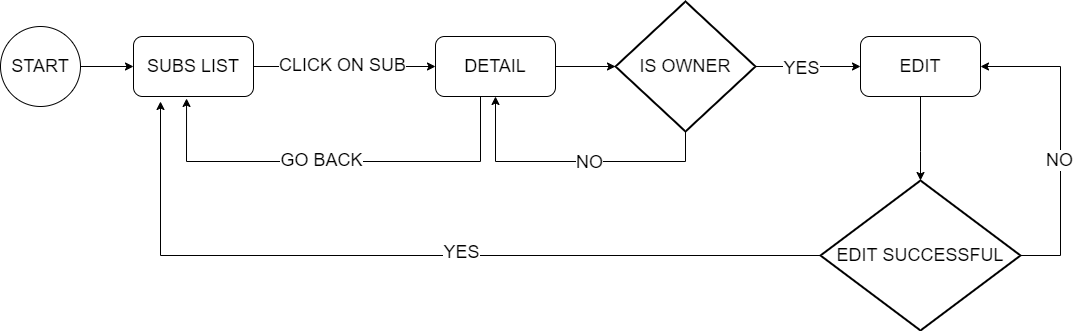

The diagram above was exported from draw.io. Its source (the exported page's mxGraphModel, read from the mxfile embedded in the PNG):
<mxGraphModel dx="1422" dy="825" grid="1" gridSize="10" guides="1" tooltips="1" connect="1" arrows="1" fold="1" page="1" pageScale="1" pageWidth="1169" pageHeight="827" background="none" math="0" shadow="0">
  <root>
    <mxCell id="0" />
    <mxCell id="1" parent="0" />
    <mxCell id="OwNbbf1hmjUkmk_fKNHT-82" style="edgeStyle=orthogonalEdgeStyle;rounded=0;orthogonalLoop=1;jettySize=auto;html=1;fontSize=18;entryX=0;entryY=0.5;entryDx=0;entryDy=0;" parent="1" source="OwNbbf1hmjUkmk_fKNHT-81" target="vkr75V2XdNS-9yy8fkuN-1" edge="1">
      <mxGeometry relative="1" as="geometry">
        <mxPoint x="130" y="300" as="targetPoint" />
      </mxGeometry>
    </mxCell>
    <mxCell id="OwNbbf1hmjUkmk_fKNHT-81" value="START" style="ellipse;whiteSpace=wrap;html=1;aspect=fixed;fontSize=18;" parent="1" vertex="1">
      <mxGeometry x="30" y="185" width="80" height="80" as="geometry" />
    </mxCell>
    <mxCell id="vkr75V2XdNS-9yy8fkuN-4" style="edgeStyle=orthogonalEdgeStyle;rounded=0;orthogonalLoop=1;jettySize=auto;html=1;entryX=0;entryY=0.5;entryDx=0;entryDy=0;fontSize=18;" edge="1" parent="1" source="vkr75V2XdNS-9yy8fkuN-1" target="vkr75V2XdNS-9yy8fkuN-3">
      <mxGeometry relative="1" as="geometry" />
    </mxCell>
    <mxCell id="vkr75V2XdNS-9yy8fkuN-5" value="CLICK ON SUB" style="edgeLabel;html=1;align=center;verticalAlign=middle;resizable=0;points=[];fontSize=18;" vertex="1" connectable="0" parent="vkr75V2XdNS-9yy8fkuN-4">
      <mxGeometry x="0.2" y="3" relative="1" as="geometry">
        <mxPoint x="-21" y="1" as="offset" />
      </mxGeometry>
    </mxCell>
    <mxCell id="vkr75V2XdNS-9yy8fkuN-1" value="SUBS LIST" style="rounded=1;whiteSpace=wrap;html=1;fontSize=18;" vertex="1" parent="1">
      <mxGeometry x="163" y="195" width="120" height="60" as="geometry" />
    </mxCell>
    <mxCell id="vkr75V2XdNS-9yy8fkuN-8" style="edgeStyle=orthogonalEdgeStyle;rounded=0;orthogonalLoop=1;jettySize=auto;html=1;entryX=0;entryY=0.5;entryDx=0;entryDy=0;entryPerimeter=0;fontSize=18;" edge="1" parent="1" source="vkr75V2XdNS-9yy8fkuN-3" target="vkr75V2XdNS-9yy8fkuN-7">
      <mxGeometry relative="1" as="geometry" />
    </mxCell>
    <mxCell id="vkr75V2XdNS-9yy8fkuN-13" style="edgeStyle=orthogonalEdgeStyle;rounded=0;orthogonalLoop=1;jettySize=auto;html=1;entryX=0.442;entryY=1.033;entryDx=0;entryDy=0;entryPerimeter=0;fontSize=18;" edge="1" parent="1" source="vkr75V2XdNS-9yy8fkuN-3" target="vkr75V2XdNS-9yy8fkuN-1">
      <mxGeometry relative="1" as="geometry">
        <Array as="points">
          <mxPoint x="510" y="320" />
          <mxPoint x="216" y="320" />
        </Array>
      </mxGeometry>
    </mxCell>
    <mxCell id="vkr75V2XdNS-9yy8fkuN-3" value="DETAIL" style="rounded=1;whiteSpace=wrap;html=1;fontSize=18;" vertex="1" parent="1">
      <mxGeometry x="465" y="195" width="120" height="60" as="geometry" />
    </mxCell>
    <mxCell id="vkr75V2XdNS-9yy8fkuN-17" style="edgeStyle=orthogonalEdgeStyle;rounded=0;orthogonalLoop=1;jettySize=auto;html=1;fontSize=18;entryX=0.5;entryY=0;entryDx=0;entryDy=0;entryPerimeter=0;" edge="1" parent="1" source="vkr75V2XdNS-9yy8fkuN-6" target="vkr75V2XdNS-9yy8fkuN-16">
      <mxGeometry relative="1" as="geometry">
        <Array as="points">
          <mxPoint x="950" y="310" />
          <mxPoint x="950" y="310" />
        </Array>
      </mxGeometry>
    </mxCell>
    <mxCell id="vkr75V2XdNS-9yy8fkuN-6" value="EDIT" style="rounded=1;whiteSpace=wrap;html=1;fontSize=18;" vertex="1" parent="1">
      <mxGeometry x="890" y="195" width="120" height="60" as="geometry" />
    </mxCell>
    <mxCell id="vkr75V2XdNS-9yy8fkuN-9" style="edgeStyle=orthogonalEdgeStyle;rounded=0;orthogonalLoop=1;jettySize=auto;html=1;fontSize=18;" edge="1" parent="1" source="vkr75V2XdNS-9yy8fkuN-7" target="vkr75V2XdNS-9yy8fkuN-6">
      <mxGeometry relative="1" as="geometry">
        <Array as="points">
          <mxPoint x="830" y="225" />
          <mxPoint x="830" y="225" />
        </Array>
      </mxGeometry>
    </mxCell>
    <mxCell id="vkr75V2XdNS-9yy8fkuN-11" style="edgeStyle=orthogonalEdgeStyle;rounded=0;orthogonalLoop=1;jettySize=auto;html=1;entryX=0.5;entryY=1;entryDx=0;entryDy=0;fontSize=18;" edge="1" parent="1" source="vkr75V2XdNS-9yy8fkuN-7" target="vkr75V2XdNS-9yy8fkuN-3">
      <mxGeometry relative="1" as="geometry">
        <Array as="points">
          <mxPoint x="715" y="320" />
          <mxPoint x="525" y="320" />
        </Array>
      </mxGeometry>
    </mxCell>
    <mxCell id="vkr75V2XdNS-9yy8fkuN-7" value="IS OWNER" style="strokeWidth=2;html=1;shape=mxgraph.flowchart.decision;whiteSpace=wrap;fontSize=18;" vertex="1" parent="1">
      <mxGeometry x="645" y="160" width="140" height="130" as="geometry" />
    </mxCell>
    <mxCell id="vkr75V2XdNS-9yy8fkuN-10" value="YES" style="edgeLabel;html=1;align=center;verticalAlign=middle;resizable=0;points=[];fontSize=18;" vertex="1" connectable="0" parent="1">
      <mxGeometry x="830" y="226" as="geometry" />
    </mxCell>
    <mxCell id="vkr75V2XdNS-9yy8fkuN-12" value="NO" style="edgeLabel;html=1;align=center;verticalAlign=middle;resizable=0;points=[];fontSize=18;" vertex="1" connectable="0" parent="1">
      <mxGeometry x="628" y="318" as="geometry">
        <mxPoint x="-10" y="2" as="offset" />
      </mxGeometry>
    </mxCell>
    <mxCell id="vkr75V2XdNS-9yy8fkuN-15" value="GO BACK" style="edgeLabel;html=1;align=center;verticalAlign=middle;resizable=0;points=[];fontSize=18;" vertex="1" connectable="0" parent="1">
      <mxGeometry x="350" y="318" as="geometry" />
    </mxCell>
    <mxCell id="vkr75V2XdNS-9yy8fkuN-18" style="edgeStyle=orthogonalEdgeStyle;rounded=0;orthogonalLoop=1;jettySize=auto;html=1;fontSize=18;" edge="1" parent="1" source="vkr75V2XdNS-9yy8fkuN-16">
      <mxGeometry relative="1" as="geometry">
        <mxPoint x="190" y="260" as="targetPoint" />
      </mxGeometry>
    </mxCell>
    <mxCell id="vkr75V2XdNS-9yy8fkuN-21" style="edgeStyle=orthogonalEdgeStyle;rounded=0;orthogonalLoop=1;jettySize=auto;html=1;entryX=1;entryY=0.5;entryDx=0;entryDy=0;fontSize=18;" edge="1" parent="1" source="vkr75V2XdNS-9yy8fkuN-16" target="vkr75V2XdNS-9yy8fkuN-6">
      <mxGeometry relative="1" as="geometry">
        <Array as="points">
          <mxPoint x="1090" y="414" />
          <mxPoint x="1090" y="225" />
        </Array>
      </mxGeometry>
    </mxCell>
    <mxCell id="vkr75V2XdNS-9yy8fkuN-16" value="EDIT SUCCESSFUL" style="strokeWidth=2;html=1;shape=mxgraph.flowchart.decision;whiteSpace=wrap;fontSize=18;" vertex="1" parent="1">
      <mxGeometry x="850" y="339" width="200" height="150" as="geometry" />
    </mxCell>
    <mxCell id="vkr75V2XdNS-9yy8fkuN-20" value="YES" style="edgeLabel;html=1;align=center;verticalAlign=middle;resizable=0;points=[];fontSize=18;" vertex="1" connectable="0" parent="1">
      <mxGeometry x="490" y="410" as="geometry" />
    </mxCell>
    <mxCell id="vkr75V2XdNS-9yy8fkuN-23" value="NO" style="edgeLabel;html=1;align=center;verticalAlign=middle;resizable=0;points=[];fontSize=18;" vertex="1" connectable="0" parent="1">
      <mxGeometry x="1088" y="318" as="geometry" />
    </mxCell>
  </root>
</mxGraphModel>